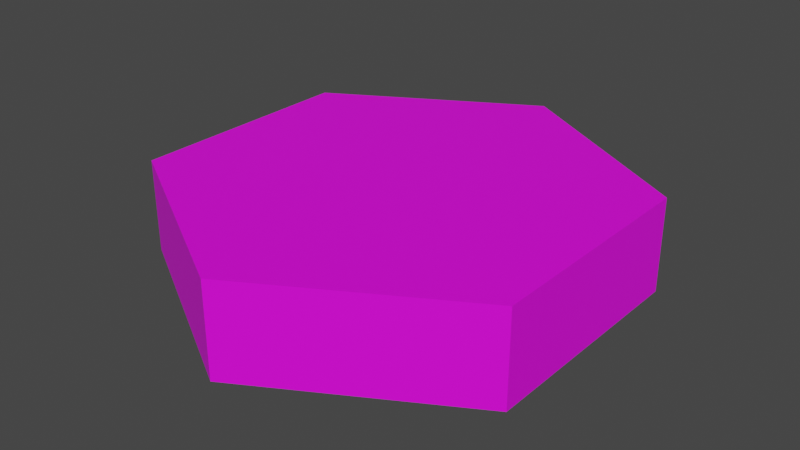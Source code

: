 # Source: null_tile.blend  (saved by Blender 3.6.13; exported with 4.5.12 LTS)
import bpy
from mathutils import Matrix  # noqa: F401  (used for matrix-valued properties, if any)

bpy.ops.wm.read_factory_settings(use_empty=True)
scene = bpy.context.scene
scene.name = 'Scene'

# ---- collections
col_collection = bpy.data.collections.new('Collection'); scene.collection.children.link(col_collection)

# ---- images (referenced by path relative to the original .blend; pixels are not part of the script)
import os
ASSET_DIR = os.environ.get("B2B_ASSET_DIR", "")  # directory of the original .blend (textures are referenced by path, not embedded)
HERE = os.path.dirname(os.path.abspath(__file__))  # packed textures are extracted next to this script under _unpacked/

def load_image(name, relpath, width, height, colorspace="sRGB"):
    """Load a texture the original file referenced (path relative to the .blend, or extracted next to this script)."""
    p = next((c for c in (os.path.join(HERE, relpath), os.path.join(ASSET_DIR, relpath)) if relpath and os.path.exists(c)), "")
    if p:
        img = bpy.data.images.load(p, check_existing=True)
        img.name = name
    else:  # same state as the original file: an image datablock whose file is absent (Cycles renders it pink)
        img = bpy.data.images.new(name, width, height)
        img.source = "FILE"
        img.filepath = "//" + (relpath or name)
    img.colorspace_settings.name = colorspace
    return img
img_base_palette_png_002 = load_image('base_palette.png.002', 'base_palette.png', 1024, 1024, 'sRGB')

# ---- materials (node trees are filled in below, after node groups)
mat_basepalette = bpy.data.materials.new('BasePalette')
mat_basepalette.alpha_threshold = 0.0
mat_basepalette.use_transparent_shadow = False
mat_basepalette.roughness = 0.5
mat_basepalette.line_color = (0.0, 0.0, 0.0, 1.0)

# ---- material node trees
mat_basepalette.use_nodes = True; mat_basepalette.node_tree.nodes.clear()
_N = mat_basepalette.node_tree.nodes; _L = mat_basepalette.node_tree.links
n0 = _N.new('ShaderNodeOutputMaterial'); n0.name = 'Material Output'; n0.location = (300, 300)
n1 = _N.new('ShaderNodeBsdfPrincipled'); n1.name = 'Principled BSDF'; n1.location = (10, 300)
n1.distribution = 'GGX'
n1.subsurface_method = 'RANDOM_WALK_SKIN'
n1.inputs[3].default_value = 1.45
n1.inputs[27].default_value = (0.0, 0.0, 0.0, 1.0)
n1.inputs[28].default_value = 1.0
n2 = _N.new('ShaderNodeTexImage'); n2.name = 'Image Texture'; n2.location = (-464, 137)
n2.image = img_base_palette_png_002
_L.new(n1.outputs[0], n0.inputs[0])
_L.new(n2.outputs[0], n1.inputs[0])
n0.is_active_output = True

# ---- world
world_world = bpy.data.worlds.new('World'); scene.world = world_world
world_world.use_nodes = True; world_world.node_tree.nodes.clear()
_N = world_world.node_tree.nodes; _L = world_world.node_tree.links
n0 = _N.new('ShaderNodeOutputWorld'); n0.name = 'World Output'; n0.location = (300, 300)
n1 = _N.new('ShaderNodeBackground'); n1.name = 'Background'; n1.location = (10, 300)
n1.inputs[0].default_value = (0.05088, 0.05088, 0.05088, 1.0)
_L.new(n1.outputs[0], n0.inputs[0])
n0.is_active_output = True
world_world.color = (0.05088, 0.05088, 0.05088)
world_world.use_sun_shadow = False
world_world.sun_shadow_jitter_overblur = 0.0

# ---- meshes
me_cylinder = bpy.data.meshes.new('Cylinder')
me_cylinder.from_pydata([(-4.967e-09, 0.5, -3.527e-08), (-4.967e-09, 0.5, 0.2), (0.433, 0.25, -3.527e-08), (0.433, 0.25, 0.2), (0.433, -0.25, -3.527e-08), (0.433, -0.25, 0.2), (-4.967e-09, -0.5, -3.527e-08), (-4.967e-09, -0.5, 0.2), (-0.433, -0.25, -3.527e-08), (-0.433, -0.25, 0.2), (-0.433, 0.25, -3.527e-08), (-0.433, 0.25, 0.2)], [], [(0, 1, 3, 2), (2, 3, 5, 4), (4, 5, 7, 6), (6, 7, 9, 8), (3, 1, 11, 9, 7, 5), (8, 9, 11, 10), (10, 11, 1, 0), (0, 2, 4, 6, 8, 10)])
_uv = me_cylinder.uv_layers.new(name='UVMap')
_uv.uv.foreach_set('vector', [0.0319, 0.9615, 0.0319, 0.9615, 0.0319, 0.9615, 0.0319, 0.9615, 0.0319, 0.9615, 0.0319, 0.9615, 0.0319, 0.9615, 0.0319, 0.9615, 0.0319, 0.9615, 0.0319, 0.9615, 0.0319, 0.9615, 0.0319, 0.9615, 0.0319, 0.9615, 0.0319, 0.9615, 0.0319, 0.9615, 0.0319, 0.9615, 0.0319, 0.9615, 0.0319, 0.9615, 0.0319, 0.9615, 0.0319, 0.9615, 0.0319, 0.9615, 0.0319, 0.9615, 0.0319, 0.9615, 0.0319, 0.9615, 0.0319, 0.9615, 0.0319, 0.9615, 0.0319, 0.9615, 0.0319, 0.9615, 0.0319, 0.9615, 0.0319, 0.9615, 0.0319, 0.9615, 0.0319, 0.9615, 0.0319, 0.9615, 0.0319, 0.9615, 0.0319, 0.9615, 0.0319, 0.9615])
me_cylinder.materials.append(mat_basepalette)
me_cylinder.update()

# ---- objects
ob_basetile = bpy.data.objects.new('BaseTile', me_cylinder)

# ---- transforms, parenting, visibility, modifiers, constraints
ob_basetile.location = (0.0, 0.0, 0.0)

# ---- collection membership
col_collection.objects.link(ob_basetile)

# ---- scene / render settings (as saved in the file)
scene.frame_start = 1; scene.frame_end = 250; scene.frame_set(18)
scene.render.engine = 'BLENDER_EEVEE_NEXT'
scene.cycles.sampling_pattern = 'TABULATED_SOBOL'
scene.view_settings.view_transform = 'Filmic'
bpy.context.view_layer.update()

# ---- added for rendering (the .blend has no active camera and no usable light): camera, sun
cam_auto = bpy.data.cameras.new('AutoCamera')
cam_auto.lens = 50.0
cam_auto.sensor_width = 36.0
cam_auto.clip_end = 1000.0
ob_auto_camera = bpy.data.objects.new('AutoCamera', cam_auto)
scene.collection.objects.link(ob_auto_camera)
ob_auto_camera.location = (1.23787, -1.48544, 1.09029)
ob_auto_camera.rotation_euler = (1.09748, -7.21219e-08, 0.694738)
scene.camera = ob_auto_camera
light_auto_sun = bpy.data.lights.new('AutoSun', 'SUN')
light_auto_sun.energy = 3.0
light_auto_sun.angle = 0.0523599
ob_auto_sun = bpy.data.objects.new('AutoSun', light_auto_sun)
scene.collection.objects.link(ob_auto_sun)
ob_auto_sun.rotation_euler = (0.872665, 0.174533, 0.523599)
bpy.context.view_layer.update()
